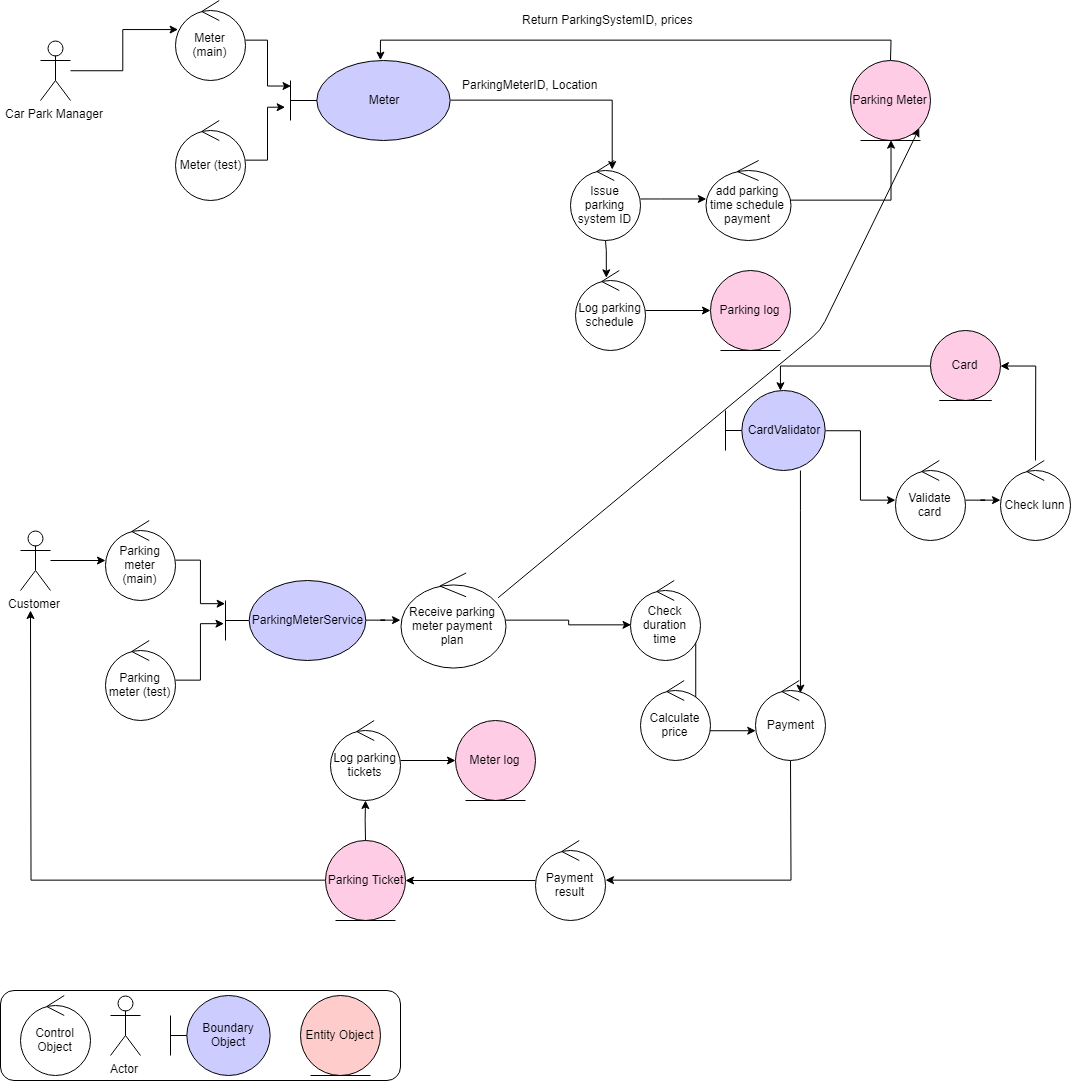

The diagram above was exported from draw.io. Its source (the exported page's mxGraphModel, read from the mxfile embedded in the PNG):
<mxGraphModel dx="1213" dy="528" grid="1" gridSize="10" guides="1" tooltips="1" connect="1" arrows="1" fold="1" page="1" pageScale="1" pageWidth="850" pageHeight="1100" math="0" shadow="0">
  <root>
    <mxCell id="0" />
    <mxCell id="1" parent="0" />
    <mxCell id="8" value="" style="rounded=1;whiteSpace=wrap;html=1;" parent="1" vertex="1">
      <mxGeometry x="20" y="1000" width="400" height="90" as="geometry" />
    </mxCell>
    <mxCell id="4" value="Entity Object" style="ellipse;shape=umlEntity;whiteSpace=wrap;html=1;fillColor=#FFCCCC;" parent="1" vertex="1">
      <mxGeometry x="320" y="1005" width="80" height="80" as="geometry" />
    </mxCell>
    <mxCell id="5" value="Actor" style="shape=umlActor;verticalLabelPosition=bottom;labelBackgroundColor=#ffffff;verticalAlign=top;html=1;" parent="1" vertex="1">
      <mxGeometry x="130" y="1005" width="30" height="60" as="geometry" />
    </mxCell>
    <mxCell id="7" value="Control Object" style="ellipse;shape=umlControl;whiteSpace=wrap;html=1;" parent="1" vertex="1">
      <mxGeometry x="40" y="1005" width="70" height="80" as="geometry" />
    </mxCell>
    <mxCell id="3" value="Boundary Object" style="shape=umlBoundary;whiteSpace=wrap;html=1;shadow=0;fillColor=#CCCCFF;" parent="1" vertex="1">
      <mxGeometry x="190" y="1005" width="100" height="80" as="geometry" />
    </mxCell>
    <mxCell id="35" value="" style="edgeStyle=orthogonalEdgeStyle;rounded=0;html=1;jettySize=auto;orthogonalLoop=1;" parent="1" source="12" target="13" edge="1">
      <mxGeometry relative="1" as="geometry" />
    </mxCell>
    <mxCell id="12" value="Customer" style="shape=umlActor;verticalLabelPosition=bottom;labelBackgroundColor=#ffffff;verticalAlign=top;html=1;outlineConnect=0;shadow=0;fillColor=#FFFFFF;" parent="1" vertex="1">
      <mxGeometry x="40" y="540" width="30" height="60" as="geometry" />
    </mxCell>
    <mxCell id="16" style="edgeStyle=orthogonalEdgeStyle;rounded=0;html=1;entryX=0;entryY=0.288;entryPerimeter=0;jettySize=auto;orthogonalLoop=1;" parent="1" source="13" target="15" edge="1">
      <mxGeometry relative="1" as="geometry" />
    </mxCell>
    <mxCell id="13" value="Parking meter (main)" style="ellipse;shape=umlControl;whiteSpace=wrap;html=1;shadow=0;fillColor=#FFFFFF;" parent="1" vertex="1">
      <mxGeometry x="125" y="530" width="70" height="80" as="geometry" />
    </mxCell>
    <mxCell id="19" style="edgeStyle=orthogonalEdgeStyle;rounded=0;html=1;entryX=-0.007;entryY=0.538;entryPerimeter=0;jettySize=auto;orthogonalLoop=1;" parent="1" source="14" target="15" edge="1">
      <mxGeometry relative="1" as="geometry" />
    </mxCell>
    <mxCell id="14" value="Parking meter (test)" style="ellipse;shape=umlControl;whiteSpace=wrap;html=1;shadow=0;fillColor=#FFFFFF;" parent="1" vertex="1">
      <mxGeometry x="125" y="650" width="70" height="80" as="geometry" />
    </mxCell>
    <mxCell id="21" style="edgeStyle=orthogonalEdgeStyle;rounded=0;html=1;jettySize=auto;orthogonalLoop=1;" parent="1" source="15" target="20" edge="1">
      <mxGeometry relative="1" as="geometry" />
    </mxCell>
    <mxCell id="15" value="ParkingMeterService" style="shape=umlBoundary;whiteSpace=wrap;html=1;shadow=0;fillColor=#CCCCFF;" parent="1" vertex="1">
      <mxGeometry x="245" y="590" width="140" height="80" as="geometry" />
    </mxCell>
    <mxCell id="26" value="" style="edgeStyle=orthogonalEdgeStyle;rounded=0;html=1;jettySize=auto;orthogonalLoop=1;entryX=0;entryY=0.55;entryDx=0;entryDy=0;entryPerimeter=0;" parent="1" source="20" target="27" edge="1">
      <mxGeometry relative="1" as="geometry">
        <mxPoint x="565" y="630" as="targetPoint" />
      </mxGeometry>
    </mxCell>
    <mxCell id="20" value="Receive parking meter payment plan" style="ellipse;shape=umlControl;whiteSpace=wrap;html=1;shadow=0;fillColor=#FFFFFF;" parent="1" vertex="1">
      <mxGeometry x="420" y="582.5" width="105" height="95" as="geometry" />
    </mxCell>
    <mxCell id="47" value="" style="edgeStyle=orthogonalEdgeStyle;rounded=0;html=1;jettySize=auto;orthogonalLoop=1;entryX=0;entryY=0.625;entryPerimeter=0;" parent="1" source="27" target="29" edge="1">
      <mxGeometry relative="1" as="geometry">
        <mxPoint x="720" y="750" as="targetPoint" />
        <Array as="points">
          <mxPoint x="715" y="740" />
        </Array>
      </mxGeometry>
    </mxCell>
    <mxCell id="27" value="Check duration time" style="ellipse;shape=umlControl;whiteSpace=wrap;html=1;shadow=0;fillColor=#FFFFFF;" parent="1" vertex="1">
      <mxGeometry x="650" y="590" width="70" height="80" as="geometry" />
    </mxCell>
    <mxCell id="51" style="edgeStyle=orthogonalEdgeStyle;rounded=0;html=1;jettySize=auto;orthogonalLoop=1;" parent="1" source="29" target="48" edge="1">
      <mxGeometry relative="1" as="geometry">
        <Array as="points">
          <mxPoint x="810" y="890" />
        </Array>
      </mxGeometry>
    </mxCell>
    <mxCell id="29" value="Payment" style="ellipse;shape=umlControl;whiteSpace=wrap;html=1;shadow=0;fillColor=#FFFFFF;" parent="1" vertex="1">
      <mxGeometry x="775" y="690" width="70" height="80" as="geometry" />
    </mxCell>
    <mxCell id="36" style="edgeStyle=orthogonalEdgeStyle;rounded=0;html=1;jettySize=auto;orthogonalLoop=1;entryX=0.643;entryY=0.156;entryPerimeter=0;" parent="1" source="30" target="29" edge="1">
      <mxGeometry relative="1" as="geometry">
        <mxPoint x="775" y="650" as="targetPoint" />
        <Array as="points">
          <mxPoint x="820" y="520" />
          <mxPoint x="820" y="520" />
        </Array>
      </mxGeometry>
    </mxCell>
    <mxCell id="63" style="edgeStyle=orthogonalEdgeStyle;rounded=0;html=1;jettySize=auto;orthogonalLoop=1;" parent="1" source="30" target="60" edge="1">
      <mxGeometry relative="1" as="geometry" />
    </mxCell>
    <mxCell id="30" value="CardValidator" style="shape=umlBoundary;whiteSpace=wrap;html=1;shadow=0;fillColor=#CCCCFF;" parent="1" vertex="1">
      <mxGeometry x="745" y="400" width="100" height="80" as="geometry" />
    </mxCell>
    <mxCell id="53" style="edgeStyle=orthogonalEdgeStyle;rounded=0;html=1;jettySize=auto;orthogonalLoop=1;" parent="1" source="48" target="52" edge="1">
      <mxGeometry relative="1" as="geometry" />
    </mxCell>
    <mxCell id="48" value="Payment result" style="ellipse;shape=umlControl;whiteSpace=wrap;html=1;shadow=0;fillColor=#FFFFFF;" parent="1" vertex="1">
      <mxGeometry x="555" y="850" width="70" height="80" as="geometry" />
    </mxCell>
    <mxCell id="57" value="" style="edgeStyle=orthogonalEdgeStyle;rounded=0;html=1;jettySize=auto;orthogonalLoop=1;" parent="1" source="52" target="54" edge="1">
      <mxGeometry relative="1" as="geometry" />
    </mxCell>
    <mxCell id="58" style="edgeStyle=orthogonalEdgeStyle;rounded=0;html=1;jettySize=auto;orthogonalLoop=1;" parent="1" source="52" edge="1">
      <mxGeometry relative="1" as="geometry">
        <mxPoint x="50" y="620" as="targetPoint" />
      </mxGeometry>
    </mxCell>
    <mxCell id="52" value="Parking Ticket" style="ellipse;shape=umlEntity;whiteSpace=wrap;html=1;shadow=0;fillColor=#FFCCE6;" parent="1" vertex="1">
      <mxGeometry x="345" y="850" width="80" height="80" as="geometry" />
    </mxCell>
    <mxCell id="56" value="" style="edgeStyle=orthogonalEdgeStyle;rounded=0;html=1;jettySize=auto;orthogonalLoop=1;" parent="1" source="54" target="55" edge="1">
      <mxGeometry relative="1" as="geometry" />
    </mxCell>
    <mxCell id="54" value="Log parking tickets" style="ellipse;shape=umlControl;whiteSpace=wrap;html=1;shadow=0;fillColor=#FFFFFF;" parent="1" vertex="1">
      <mxGeometry x="350" y="730" width="70" height="80" as="geometry" />
    </mxCell>
    <mxCell id="55" value="Meter log" style="ellipse;shape=umlEntity;whiteSpace=wrap;html=1;shadow=0;fillColor=#FFCCE6;" parent="1" vertex="1">
      <mxGeometry x="475" y="730" width="80" height="80" as="geometry" />
    </mxCell>
    <mxCell id="59" value="Calculate price" style="ellipse;shape=umlControl;whiteSpace=wrap;html=1;shadow=0;fillColor=#FFFFFF;" parent="1" vertex="1">
      <mxGeometry x="660" y="690" width="70" height="80" as="geometry" />
    </mxCell>
    <mxCell id="65" value="" style="edgeStyle=orthogonalEdgeStyle;rounded=0;html=1;jettySize=auto;orthogonalLoop=1;" parent="1" source="60" target="64" edge="1">
      <mxGeometry relative="1" as="geometry" />
    </mxCell>
    <mxCell id="60" value="Validate card" style="ellipse;shape=umlControl;whiteSpace=wrap;html=1;shadow=0;fillColor=#FFFFFF;" parent="1" vertex="1">
      <mxGeometry x="915" y="470" width="70" height="80" as="geometry" />
    </mxCell>
    <mxCell id="67" style="edgeStyle=orthogonalEdgeStyle;rounded=0;html=1;entryX=0.55;entryY=0;entryPerimeter=0;jettySize=auto;orthogonalLoop=1;" parent="1" source="61" target="30" edge="1">
      <mxGeometry relative="1" as="geometry" />
    </mxCell>
    <mxCell id="61" value="Card" style="ellipse;shape=umlEntity;whiteSpace=wrap;html=1;shadow=0;fillColor=#FFCCE6;" parent="1" vertex="1">
      <mxGeometry x="950" y="340" width="70" height="70" as="geometry" />
    </mxCell>
    <mxCell id="66" style="edgeStyle=orthogonalEdgeStyle;rounded=0;html=1;entryX=1;entryY=0.5;jettySize=auto;orthogonalLoop=1;" parent="1" source="64" target="61" edge="1">
      <mxGeometry relative="1" as="geometry" />
    </mxCell>
    <mxCell id="64" value="Check lunn" style="ellipse;shape=umlControl;whiteSpace=wrap;html=1;shadow=0;fillColor=#FFFFFF;" parent="1" vertex="1">
      <mxGeometry x="1020" y="470" width="70" height="80" as="geometry" />
    </mxCell>
    <mxCell id="75" style="edgeStyle=orthogonalEdgeStyle;rounded=0;html=1;entryX=0.043;entryY=0.363;entryPerimeter=0;jettySize=auto;orthogonalLoop=1;" parent="1" source="68" target="73" edge="1">
      <mxGeometry relative="1" as="geometry" />
    </mxCell>
    <mxCell id="68" value="Car Park Manager" style="shape=umlActor;verticalLabelPosition=bottom;labelBackgroundColor=#ffffff;verticalAlign=top;html=1;shadow=0;fillColor=#FFFFFF;" parent="1" vertex="1">
      <mxGeometry x="60" y="50" width="30" height="60" as="geometry" />
    </mxCell>
    <mxCell id="77" style="edgeStyle=orthogonalEdgeStyle;rounded=0;html=1;entryX=0;entryY=0.325;entryPerimeter=0;jettySize=auto;orthogonalLoop=1;" parent="1" source="73" target="76" edge="1">
      <mxGeometry relative="1" as="geometry" />
    </mxCell>
    <mxCell id="73" value="Meter (main)" style="ellipse;shape=umlControl;whiteSpace=wrap;html=1;shadow=0;fillColor=#FFFFFF;" parent="1" vertex="1">
      <mxGeometry x="195" y="10" width="70" height="80" as="geometry" />
    </mxCell>
    <mxCell id="78" style="edgeStyle=orthogonalEdgeStyle;rounded=0;html=1;entryX=-0.03;entryY=0.588;entryPerimeter=0;jettySize=auto;orthogonalLoop=1;" parent="1" source="74" target="76" edge="1">
      <mxGeometry relative="1" as="geometry" />
    </mxCell>
    <mxCell id="74" value="Meter (test)" style="ellipse;shape=umlControl;whiteSpace=wrap;html=1;shadow=0;fillColor=#FFFFFF;" parent="1" vertex="1">
      <mxGeometry x="195" y="130" width="70" height="80" as="geometry" />
    </mxCell>
    <mxCell id="81" style="edgeStyle=orthogonalEdgeStyle;rounded=0;html=1;entryX=0.6;entryY=0.113;entryPerimeter=0;jettySize=auto;orthogonalLoop=1;" parent="1" source="76" target="79" edge="1">
      <mxGeometry relative="1" as="geometry" />
    </mxCell>
    <mxCell id="76" value="Meter" style="shape=umlBoundary;whiteSpace=wrap;html=1;shadow=0;fillColor=#CCCCFF;" parent="1" vertex="1">
      <mxGeometry x="310" y="70" width="160" height="80" as="geometry" />
    </mxCell>
    <mxCell id="84" style="edgeStyle=orthogonalEdgeStyle;rounded=0;html=1;entryX=0.012;entryY=0.488;entryPerimeter=0;jettySize=auto;orthogonalLoop=1;" parent="1" source="79" target="80" edge="1">
      <mxGeometry relative="1" as="geometry">
        <Array as="points">
          <mxPoint x="680" y="209" />
          <mxPoint x="680" y="209" />
        </Array>
      </mxGeometry>
    </mxCell>
    <mxCell id="89" style="edgeStyle=orthogonalEdgeStyle;rounded=0;html=1;entryX=0.443;entryY=0.088;entryPerimeter=0;jettySize=auto;orthogonalLoop=1;" parent="1" source="79" target="85" edge="1">
      <mxGeometry relative="1" as="geometry">
        <Array as="points">
          <mxPoint x="626" y="260" />
          <mxPoint x="626" y="260" />
        </Array>
      </mxGeometry>
    </mxCell>
    <mxCell id="79" value="Issue parking system ID" style="ellipse;shape=umlControl;whiteSpace=wrap;html=1;shadow=0;fillColor=#FFFFFF;" parent="1" vertex="1">
      <mxGeometry x="590" y="170" width="70" height="80" as="geometry" />
    </mxCell>
    <mxCell id="91" style="edgeStyle=orthogonalEdgeStyle;rounded=0;html=1;entryX=0.5;entryY=1;jettySize=auto;orthogonalLoop=1;" parent="1" source="80" target="90" edge="1">
      <mxGeometry relative="1" as="geometry" />
    </mxCell>
    <mxCell id="80" value="add parking time schedule payment" style="ellipse;shape=umlControl;whiteSpace=wrap;html=1;shadow=0;fillColor=#FFFFFF;" parent="1" vertex="1">
      <mxGeometry x="725" y="170" width="85" height="80" as="geometry" />
    </mxCell>
    <mxCell id="82" value="ParkingMeterID, Location" style="text;html=1;resizable=0;points=[];autosize=1;align=left;verticalAlign=top;spacingTop=-4;" parent="1" vertex="1">
      <mxGeometry x="480" y="85" width="150" height="20" as="geometry" />
    </mxCell>
    <mxCell id="88" style="edgeStyle=orthogonalEdgeStyle;rounded=0;html=1;jettySize=auto;orthogonalLoop=1;" parent="1" source="85" target="87" edge="1">
      <mxGeometry relative="1" as="geometry" />
    </mxCell>
    <mxCell id="85" value="Log parking schedule" style="ellipse;shape=umlControl;whiteSpace=wrap;html=1;shadow=0;fillColor=#FFFFFF;" parent="1" vertex="1">
      <mxGeometry x="595" y="280" width="70" height="80" as="geometry" />
    </mxCell>
    <mxCell id="87" value="Parking log" style="ellipse;shape=umlEntity;whiteSpace=wrap;html=1;shadow=0;fillColor=#FFCCE6;" parent="1" vertex="1">
      <mxGeometry x="730" y="280" width="80" height="80" as="geometry" />
    </mxCell>
    <mxCell id="93" style="edgeStyle=orthogonalEdgeStyle;rounded=0;html=1;entryX=0.563;entryY=0;entryPerimeter=0;jettySize=auto;orthogonalLoop=1;" parent="1" source="90" target="76" edge="1">
      <mxGeometry relative="1" as="geometry">
        <Array as="points">
          <mxPoint x="910" y="50" />
          <mxPoint x="400" y="50" />
        </Array>
      </mxGeometry>
    </mxCell>
    <mxCell id="90" value="Parking Meter" style="ellipse;shape=umlEntity;whiteSpace=wrap;html=1;shadow=0;fillColor=#FFCCE6;" parent="1" vertex="1">
      <mxGeometry x="870" y="70" width="80" height="80" as="geometry" />
    </mxCell>
    <mxCell id="94" value="Return ParkingSystemID, prices" style="text;html=1;resizable=0;points=[];autosize=1;align=left;verticalAlign=top;spacingTop=-4;" parent="1" vertex="1">
      <mxGeometry x="540" y="20" width="190" height="20" as="geometry" />
    </mxCell>
    <mxCell id="y4PMLGoMxbEnKEWj7Lpd-97" value="" style="endArrow=classic;html=1;exitX=0.929;exitY=0.261;exitDx=0;exitDy=0;exitPerimeter=0;entryX=1;entryY=1;entryDx=0;entryDy=0;" edge="1" parent="1" source="20" target="90">
      <mxGeometry width="50" height="50" relative="1" as="geometry">
        <mxPoint x="540" y="575" as="sourcePoint" />
        <mxPoint x="590" y="525" as="targetPoint" />
        <Array as="points">
          <mxPoint x="840" y="340" />
        </Array>
      </mxGeometry>
    </mxCell>
  </root>
</mxGraphModel>